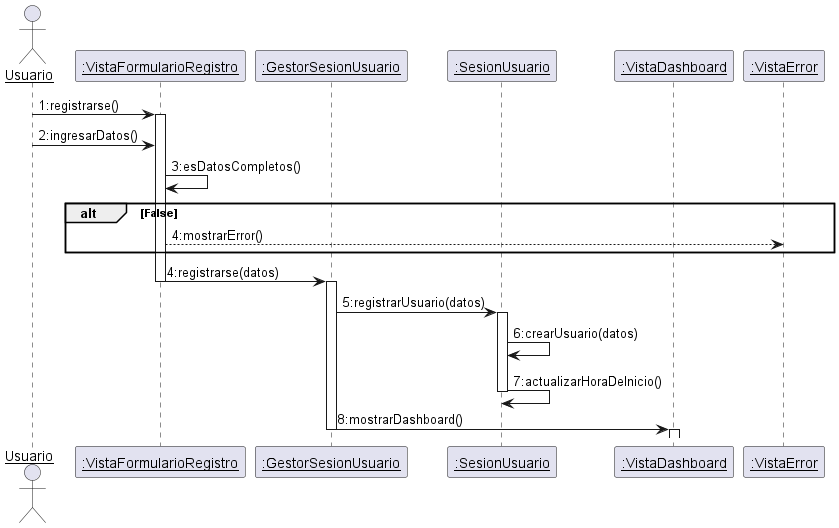

The diagram above was rendered by PlantUML. Its source (embedded in the PNG):
@startuml DiagramaDeSecuenciaRegistrarse
skinparam sequenceParticipant underline

actor Usuario
participant ":VistaFormularioRegistro" as VistaFormularioRegistro
participant ":GestorSesionUsuario" as GestorSesionUsuario
participant ":SesionUsuario" as SesionUsuario
participant ":VistaDashboard" as VistaDashboard
participant ":VistaError" as VistaError


Usuario -> VistaFormularioRegistro : 1:registrarse()
activate VistaFormularioRegistro
Usuario -> VistaFormularioRegistro : 2:ingresarDatos()
VistaFormularioRegistro -> VistaFormularioRegistro : 3:esDatosCompletos()
alt False
VistaFormularioRegistro --> VistaError: 4:mostrarError()
end
VistaFormularioRegistro -> GestorSesionUsuario : 4:registrarse(datos)
deactivate VistaFormularioRegistro
activate GestorSesionUsuario
GestorSesionUsuario -> SesionUsuario : 5:registrarUsuario(datos)
activate SesionUsuario
SesionUsuario -> SesionUsuario : 6:crearUsuario(datos)
SesionUsuario -> SesionUsuario : 7:actualizarHoraDeInicio()
deactivate SesionUsuario
GestorSesionUsuario -> VistaDashboard : 8:mostrarDashboard()
deactivate GestorSesionUsuario
activate VistaDashboard
deactivate VistaDashboard


@enduml